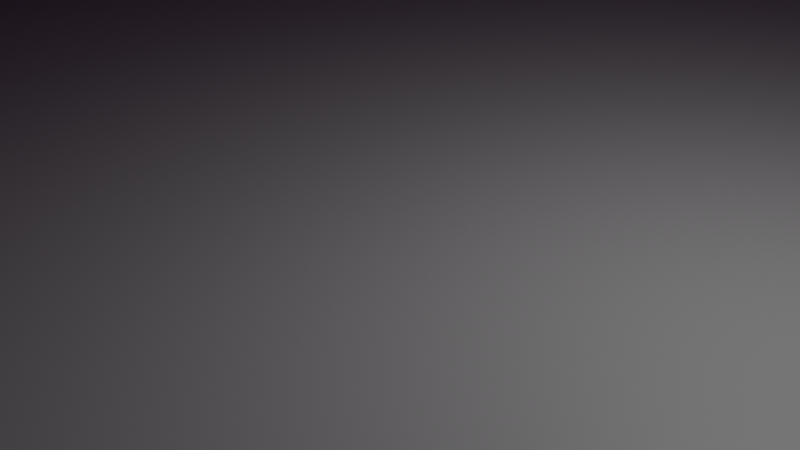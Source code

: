 # Source: esfera.blend  (saved by Blender 3.6.13; exported with 4.5.12 LTS)
import bpy
from mathutils import Matrix  # noqa: F401  (used for matrix-valued properties, if any)

bpy.ops.wm.read_factory_settings(use_empty=True)
scene = bpy.context.scene
scene.name = 'Scene'

# ---- collections
col_collection = bpy.data.collections.new('Collection'); scene.collection.children.link(col_collection)

# ---- images (referenced by path relative to the original .blend; pixels are not part of the script)
import os
ASSET_DIR = os.environ.get("B2B_ASSET_DIR", "")  # directory of the original .blend (textures are referenced by path, not embedded)
HERE = os.path.dirname(os.path.abspath(__file__))  # packed textures are extracted next to this script under _unpacked/

def load_image(name, relpath, width, height, colorspace="sRGB"):
    """Load a texture the original file referenced (path relative to the .blend, or extracted next to this script)."""
    p = next((c for c in (os.path.join(HERE, relpath), os.path.join(ASSET_DIR, relpath)) if relpath and os.path.exists(c)), "")
    if p:
        img = bpy.data.images.load(p, check_existing=True)
        img.name = name
    else:  # same state as the original file: an image datablock whose file is absent (Cycles renders it pink)
        img = bpy.data.images.new(name, width, height)
        img.source = "FILE"
        img.filepath = "//" + (relpath or name)
    img.colorspace_settings.name = colorspace
    return img
img_ceu5_png = load_image('ceu5.png', 'ceu5.png', 1024, 1024, 'sRGB')

# ---- materials (node trees are filled in below, after node groups)
mat_material_001 = bpy.data.materials.new('Material.001')
mat_material_001.use_transparent_shadow = False
mat_material_003 = bpy.data.materials.new('Material.003')
mat_material_003.use_transparent_shadow = False
mat_material_004 = bpy.data.materials.new('Material.004')
mat_material_004.use_transparent_shadow = False

# ---- node groups
ng_auto_smooth = bpy.data.node_groups.new('Auto Smooth', 'GeometryNodeTree')
_s = ng_auto_smooth.interface.new_socket(name='Geometry', in_out='OUTPUT', socket_type='NodeSocketGeometry')
_s = ng_auto_smooth.interface.new_socket(name='Geometry', in_out='INPUT', socket_type='NodeSocketGeometry')
_s = ng_auto_smooth.interface.new_socket(name='Angle', in_out='INPUT', socket_type='NodeSocketFloat')
_s.subtype = 'ANGLE'
_s.min_value = 0.0
_s.max_value = 3.142
ng_auto_smooth.is_modifier = True
_N = ng_auto_smooth.nodes; _L = ng_auto_smooth.links
n0 = _N.new('NodeGroupOutput'); n0.name = 'Group Output'; n0.location = (480, -100)
n1 = _N.new('NodeGroupInput'); n1.name = 'Group Input'; n1.location = (-420, -300)
n2 = _N.new('NodeGroupInput'); n2.name = 'Group Input.001'; n2.location = (-60, -100)
n3 = _N.new('GeometryNodeSetShadeSmooth'); n3.name = 'Set Shade Smooth'; n3.location = (120, -100)
n3.domain = 'EDGE'
n4 = _N.new('GeometryNodeSetShadeSmooth'); n4.name = 'Set Shade Smooth.001'; n4.location = (300, -100)
n5 = _N.new('GeometryNodeInputMeshEdgeAngle'); n5.name = 'Edge Angle'; n5.location = (-420, -220)
n6 = _N.new('GeometryNodeInputEdgeSmooth'); n6.name = 'Is Edge Smooth'; n6.location = (-60, -160)
n7 = _N.new('GeometryNodeInputShadeSmooth'); n7.name = 'Is Face Smooth'; n7.location = (-240, -340)
n8 = _N.new('FunctionNodeBooleanMath'); n8.name = 'Boolean Math'; n8.location = (-60, -220)
n9 = _N.new('FunctionNodeCompare'); n9.name = 'Compare'; n9.location = (-240, -180)
n9.operation = 'LESS_EQUAL'
_L.new(n5.outputs[0], n9.inputs[0])
_L.new(n4.outputs[0], n0.inputs[0])
_L.new(n1.outputs[1], n9.inputs[1])
_L.new(n9.outputs[0], n8.inputs[0])
_L.new(n7.outputs[0], n8.inputs[1])
_L.new(n2.outputs[0], n3.inputs[0])
_L.new(n6.outputs[0], n3.inputs[1])
_L.new(n3.outputs[0], n4.inputs[0])
_L.new(n8.outputs[0], n3.inputs[2])
n0.is_active_output = True

# ---- material node trees
mat_material_001.use_nodes = True; mat_material_001.node_tree.nodes.clear()
_N = mat_material_001.node_tree.nodes; _L = mat_material_001.node_tree.links
n0 = _N.new('ShaderNodeBsdfPrincipled'); n0.name = 'Principled BSDF'; n0.location = (10, 300)
n0.distribution = 'GGX'
n0.subsurface_method = 'RANDOM_WALK_SKIN'
n0.inputs[3].default_value = 1.45
n0.inputs[27].default_value = (0.0, 0.0, 0.0, 1.0)
n0.inputs[28].default_value = 1.0
n1 = _N.new('ShaderNodeOutputMaterial'); n1.name = 'Material Output'; n1.location = (300, 300)
n2 = _N.new('ShaderNodeTexImage'); n2.name = 'Image Texture'; n2.location = (-190, 275)
n2.image = img_ceu5_png
_L.new(n0.outputs[0], n1.inputs[0])
_L.new(n2.outputs[0], n0.inputs[0])
n1.is_active_output = True
mat_material_003.use_nodes = True; mat_material_003.node_tree.nodes.clear()
_N = mat_material_003.node_tree.nodes; _L = mat_material_003.node_tree.links
n0 = _N.new('ShaderNodeBsdfPrincipled'); n0.name = 'Principled BSDF'; n0.location = (10, 300)
n0.distribution = 'GGX'
n0.subsurface_method = 'RANDOM_WALK_SKIN'
n0.inputs[3].default_value = 1.45
n0.inputs[27].default_value = (0.0, 0.0, 0.0, 1.0)
n0.inputs[28].default_value = 1.0
n1 = _N.new('ShaderNodeOutputMaterial'); n1.name = 'Material Output'; n1.location = (300, 300)
n2 = _N.new('ShaderNodeTexGradient'); n2.name = 'Gradient Texture'; n2.location = (-180, 275)
_L.new(n0.outputs[0], n1.inputs[0])
_L.new(n2.outputs[0], n0.inputs[0])
n1.is_active_output = True
mat_material_004.use_nodes = True; mat_material_004.node_tree.nodes.clear()
_N = mat_material_004.node_tree.nodes; _L = mat_material_004.node_tree.links
n0 = _N.new('ShaderNodeBsdfPrincipled'); n0.name = 'Principled BSDF'; n0.location = (10, 300)
n0.distribution = 'GGX'
n0.subsurface_method = 'RANDOM_WALK_SKIN'
n0.inputs[3].default_value = 1.45
n0.inputs[27].default_value = (0.0, 0.0, 0.0, 1.0)
n0.inputs[28].default_value = 1.0
n1 = _N.new('ShaderNodeOutputMaterial'); n1.name = 'Material Output'; n1.location = (300, 300)
n2 = _N.new('ShaderNodeTexChecker'); n2.name = 'Checker Texture'; n2.location = (-190, 275)
_L.new(n0.outputs[0], n1.inputs[0])
_L.new(n2.outputs[0], n0.inputs[0])
n1.is_active_output = True

# ---- world
world_world = bpy.data.worlds.new('World'); scene.world = world_world
world_world.use_nodes = True; world_world.node_tree.nodes.clear()
_N = world_world.node_tree.nodes; _L = world_world.node_tree.links
n0 = _N.new('ShaderNodeOutputWorld'); n0.name = 'World Output'; n0.location = (300, 300)
n1 = _N.new('ShaderNodeBackground'); n1.name = 'Background'; n1.location = (10, 300)
n1.inputs[0].default_value = (0.05088, 0.05088, 0.05088, 1.0)
_L.new(n1.outputs[0], n0.inputs[0])
n0.is_active_output = True
world_world.color = (0.05088, 0.05088, 0.05088)
world_world.use_sun_shadow = False
world_world.sun_shadow_jitter_overblur = 0.0

# ---- cameras
cam_camera = bpy.data.cameras.new('Camera')
cam_camera.clip_end = 100.0
cam_camera.ortho_scale = 7.314

# ---- lights
light_light = bpy.data.lights.new('Light', 'POINT')
light_light.transmission_factor = 0.0
light_light.energy = 1000.0
light_light.shadow_soft_size = 0.1
light_light.shadow_maximum_resolution = 0.006
light_light.use_absolute_resolution = True

# ---- meshes
me_sphere_001 = bpy.data.meshes.new('Sphere.001')
me_sphere_001.from_pydata([(0.0, 5.853, 29.42), (0.0, 29.42, 5.853), (1.142, 5.74, 29.42), (2.24, 11.26, 27.72), (3.252, 16.35, 24.94), (4.138, 20.81, 21.21), (4.866, 24.46, 16.67), (5.407, 27.18, 11.48), (5.74, 28.86, 5.853), (2.24, 5.407, 29.42), (4.393, 10.61, 27.72), (6.378, 15.4, 24.94), (8.118, 19.6, 21.21), (9.546, 23.05, 16.67), (10.61, 25.61, 11.48), (11.26, 27.18, 5.853), (3.252, 4.866, 29.42), (6.378, 9.546, 27.72), (9.26, 13.86, 24.94), (11.79, 17.64, 21.21), (13.86, 20.74, 16.67), (15.4, 23.05, 11.48), (16.35, 24.46, 5.853), (4.138, 4.138, 29.42), (8.118, 8.118, 27.72), (11.79, 11.79, 24.94), (15.0, 15.0, 21.21), (17.64, 17.64, 16.67), (19.6, 19.6, 11.48), (20.81, 20.81, 5.853), (4.866, 3.252, 29.42), (9.546, 6.378, 27.72), (13.86, 9.26, 24.94), (17.64, 11.79, 21.21), (20.74, 13.86, 16.67), (23.05, 15.4, 11.48), (24.46, 16.35, 5.853), (5.407, 2.24, 29.42), (10.61, 4.393, 27.72), (15.4, 6.378, 24.94), (19.6, 8.118, 21.21), (23.05, 9.546, 16.67), (25.61, 10.61, 11.48), (27.18, 11.26, 5.853), (5.74, 1.142, 29.42), (11.26, 2.24, 27.72), (16.35, 3.252, 24.94), (20.81, 4.138, 21.21), (24.46, 4.866, 16.67), (27.18, 5.407, 11.48), (28.86, 5.74, 5.853), (5.853, -3.576e-07, 29.42), (11.48, -2.384e-07, 27.72), (16.67, -4.768e-07, 24.94), (21.21, 4.768e-07, 21.21), (24.94, -2.861e-06, 16.67), (27.72, -1.431e-06, 11.48), (29.42, -2.384e-06, 5.853), (5.74, -1.142, 29.42), (11.26, -2.24, 27.72), (16.35, -3.252, 24.94), (20.81, -4.138, 21.21), (24.46, -4.866, 16.67), (27.18, -5.407, 11.48), (28.86, -5.74, 5.853), (5.407, -2.24, 29.42), (10.61, -4.393, 27.72), (15.4, -6.378, 24.94), (19.6, -8.118, 21.21), (23.05, -9.546, 16.67), (25.61, -10.61, 11.48), (27.18, -11.26, 5.853), (4.866, -3.252, 29.42), (9.546, -6.378, 27.72), (13.86, -9.26, 24.94), (17.64, -11.79, 21.21), (20.74, -13.86, 16.67), (23.05, -15.4, 11.48), (24.46, -16.35, 5.853), (4.138, -4.138, 29.42), (8.118, -8.118, 27.72), (11.79, -11.79, 24.94), (15.0, -15.0, 21.21), (17.64, -17.64, 16.67), (19.6, -19.6, 11.48), (20.81, -20.81, 5.853), (3.252, -4.866, 29.42), (6.378, -9.546, 27.72), (9.26, -13.86, 24.94), (11.79, -17.64, 21.21), (13.86, -20.74, 16.67), (15.4, -23.05, 11.48), (16.35, -24.46, 5.853), (2.24, -5.407, 29.42), (4.393, -10.61, 27.72), (6.378, -15.4, 24.94), (8.118, -19.6, 21.21), (9.546, -23.05, 16.67), (10.61, -25.61, 11.48), (11.26, -27.18, 5.853), (1.142, -5.74, 29.42), (2.24, -11.26, 27.72), (3.252, -16.35, 24.94), (4.138, -20.81, 21.21), (4.866, -24.46, 16.67), (5.407, -27.18, 11.48), (5.74, -28.86, 5.853), (-1.192e-06, -5.853, 29.42), (-2.384e-07, -11.48, 27.72), (-7.153e-07, -16.67, 24.94), (-9.537e-07, -21.21, 21.21), (-4.292e-06, -24.94, 16.67), (-1.907e-06, -27.72, 11.48), (-4.292e-06, -29.42, 5.853), (-1.142, -5.74, 29.42), (-2.24, -11.26, 27.72), (-3.252, -16.35, 24.94), (-4.138, -20.81, 21.21), (-4.866, -24.46, 16.67), (-5.407, -27.18, 11.48), (-5.74, -28.86, 5.853), (-2.24, -5.407, 29.42), (-4.393, -10.61, 27.72), (-6.378, -15.4, 24.94), (-8.118, -19.6, 21.21), (-9.546, -23.05, 16.67), (-10.61, -25.61, 11.48), (-11.26, -27.18, 5.853), (0.0, 0.0, 30.0), (-3.252, -4.866, 29.42), (-6.378, -9.546, 27.72), (-9.26, -13.86, 24.94), (-11.79, -17.64, 21.21), (-13.86, -20.74, 16.67), (-15.4, -23.05, 11.48), (-16.35, -24.46, 5.853), (-4.138, -4.138, 29.42), (-8.118, -8.118, 27.72), (-11.79, -11.79, 24.94), (-15.0, -15.0, 21.21), (-17.64, -17.64, 16.67), (-19.6, -19.6, 11.48), (-20.81, -20.81, 5.853), (-4.866, -3.252, 29.42), (-9.546, -6.378, 27.72), (-13.86, -9.26, 24.94), (-17.64, -11.79, 21.21), (-20.74, -13.86, 16.67), (-23.05, -15.4, 11.48), (-24.46, -16.35, 5.853), (-5.407, -2.24, 29.42), (-10.61, -4.393, 27.72), (-15.4, -6.378, 24.94), (-19.6, -8.118, 21.21), (-23.05, -9.546, 16.67), (-25.61, -10.61, 11.48), (-27.18, -11.26, 5.853), (-5.74, -1.142, 29.42), (-11.26, -2.24, 27.72), (-16.35, -3.252, 24.94), (-20.81, -4.138, 21.21), (-24.46, -4.866, 16.67), (-27.18, -5.407, 11.48), (-28.86, -5.74, 5.853), (-5.853, 1.431e-06, 29.42), (-11.48, 2.384e-07, 27.72), (-16.67, -4.768e-07, 24.94), (-21.21, 9.537e-07, 21.21), (-24.94, 5.722e-06, 16.67), (-27.72, 3.338e-06, 11.48), (-29.42, 6.199e-06, 5.853), (-5.74, 1.142, 29.42), (-11.26, 2.24, 27.72), (-16.35, 3.252, 24.94), (-20.81, 4.138, 21.21), (-24.46, 4.866, 16.67), (-27.18, 5.407, 11.48), (-28.86, 5.74, 5.853), (-5.407, 2.24, 29.42), (-10.61, 4.393, 27.72), (-15.4, 6.378, 24.94), (-19.6, 8.118, 21.21), (-23.05, 9.546, 16.67), (-25.61, 10.61, 11.48), (-27.18, 11.26, 5.853), (-4.866, 3.252, 29.42), (-9.546, 6.378, 27.72), (-13.86, 9.26, 24.94), (-17.64, 11.79, 21.21), (-20.74, 13.86, 16.67), (-23.05, 15.4, 11.48), (-24.46, 16.35, 5.853), (-4.138, 4.138, 29.42), (-8.118, 8.118, 27.72), (-11.79, 11.79, 24.94), (-15.0, 15.0, 21.21), (-17.64, 17.64, 16.67), (-19.6, 19.6, 11.48), (-20.81, 20.81, 5.853), (-3.252, 4.866, 29.42), (-6.378, 9.546, 27.72), (-9.26, 13.86, 24.94), (-11.79, 17.64, 21.21), (-13.86, 20.74, 16.67), (-15.4, 23.05, 11.48), (-16.35, 24.46, 5.853), (-2.24, 5.407, 29.42), (-4.393, 10.61, 27.72), (-6.378, 15.4, 24.94), (-8.118, 19.6, 21.21), (-9.546, 23.05, 16.67), (-10.61, 25.61, 11.48), (-11.26, 27.18, 5.853), (-1.142, 5.74, 29.42), (-2.24, 11.26, 27.72), (-3.252, 16.35, 24.94), (-4.138, 20.81, 21.21), (-4.866, 24.46, 16.67), (-5.407, 27.18, 11.48), (-5.74, 28.86, 5.853), (1.669e-06, 11.48, 27.72), (-2.384e-07, 16.67, 24.94), (2.384e-06, 21.21, 21.21), (6.199e-06, 24.94, 16.67), (5.722e-06, 27.72, 11.48), (5.853, 29.42, 0.0), (0.0, 30.0, 0.0), (11.48, 27.72, 0.0), (16.67, 24.94, 0.0), (21.21, 21.21, 0.0), (24.94, 16.67, 0.0), (27.72, 11.48, 0.0), (29.42, 5.853, 0.0), (30.0, -3.815e-06, 0.0), (29.42, -5.853, 0.0), (27.72, -11.48, 0.0), (24.94, -16.67, 0.0), (21.21, -21.21, 0.0), (16.67, -24.94, 0.0), (11.48, -27.72, 0.0), (5.853, -29.42, 0.0), (-5.245e-06, -30.0, 0.0), (-5.853, -29.42, 0.0), (-11.48, -27.72, 0.0), (-16.67, -24.94, 0.0), (-21.21, -21.21, 0.0), (-24.94, -16.67, 0.0), (-27.72, -11.48, 0.0), (-29.42, -5.853, 0.0), (-30.0, 7.153e-06, 0.0), (-29.42, 5.853, 0.0), (-27.72, 11.48, 0.0), (-24.94, 16.67, 0.0), (-21.21, 21.21, 0.0), (-16.67, 24.94, 0.0), (-11.48, 27.72, 0.0), (-5.853, 29.42, 0.0)], [], [(221, 220, 3, 4), (222, 221, 4, 5), (223, 222, 5, 6), (224, 223, 6, 7), (1, 224, 7, 8), (226, 1, 8, 225), (0, 128, 2), (220, 0, 2, 3), (3, 2, 9, 10), (4, 3, 10, 11), (5, 4, 11, 12), (6, 5, 12, 13), (7, 6, 13, 14), (8, 7, 14, 15), (225, 8, 15, 227), (2, 128, 9), (14, 13, 20, 21), (15, 14, 21, 22), (227, 15, 22, 228), (9, 128, 16), (10, 9, 16, 17), (11, 10, 17, 18), (12, 11, 18, 19), (13, 12, 19, 20), (18, 17, 24, 25), (19, 18, 25, 26), (20, 19, 26, 27), (21, 20, 27, 28), (22, 21, 28, 29), (228, 22, 29, 229), (16, 128, 23), (17, 16, 23, 24), (29, 28, 35, 36), (229, 29, 36, 230), (23, 128, 30), (24, 23, 30, 31), (25, 24, 31, 32), (26, 25, 32, 33), (27, 26, 33, 34), (28, 27, 34, 35), (32, 31, 38, 39), (33, 32, 39, 40), (34, 33, 40, 41), (35, 34, 41, 42), (36, 35, 42, 43), (230, 36, 43, 231), (30, 128, 37), (31, 30, 37, 38), (43, 42, 49, 50), (231, 43, 50, 232), (37, 128, 44), (38, 37, 44, 45), (39, 38, 45, 46), (40, 39, 46, 47), (41, 40, 47, 48), (42, 41, 48, 49), (47, 46, 53, 54), (48, 47, 54, 55), (49, 48, 55, 56), (50, 49, 56, 57), (232, 50, 57, 233), (44, 128, 51), (45, 44, 51, 52), (46, 45, 52, 53), (233, 57, 64, 234), (51, 128, 58), (52, 51, 58, 59), (53, 52, 59, 60), (54, 53, 60, 61), (55, 54, 61, 62), (56, 55, 62, 63), (57, 56, 63, 64), (62, 61, 68, 69), (63, 62, 69, 70), (64, 63, 70, 71), (234, 64, 71, 235), (58, 128, 65), (59, 58, 65, 66), (60, 59, 66, 67), (61, 60, 67, 68), (65, 128, 72), (66, 65, 72, 73), (67, 66, 73, 74), (68, 67, 74, 75), (69, 68, 75, 76), (70, 69, 76, 77), (71, 70, 77, 78), (235, 71, 78, 236), (76, 75, 82, 83), (77, 76, 83, 84), (78, 77, 84, 85), (236, 78, 85, 237), (72, 128, 79), (73, 72, 79, 80), (74, 73, 80, 81), (75, 74, 81, 82), (80, 79, 86, 87), (81, 80, 87, 88), (82, 81, 88, 89), (83, 82, 89, 90), (84, 83, 90, 91), (85, 84, 91, 92), (237, 85, 92, 238), (79, 128, 86), (91, 90, 97, 98), (92, 91, 98, 99), (238, 92, 99, 239), (86, 128, 93), (87, 86, 93, 94), (88, 87, 94, 95), (89, 88, 95, 96), (90, 89, 96, 97), (94, 93, 100, 101), (95, 94, 101, 102), (96, 95, 102, 103), (97, 96, 103, 104), (98, 97, 104, 105), (99, 98, 105, 106), (239, 99, 106, 240), (93, 128, 100), (105, 104, 111, 112), (106, 105, 112, 113), (240, 106, 113, 241), (100, 128, 107), (101, 100, 107, 108), (102, 101, 108, 109), (103, 102, 109, 110), (104, 103, 110, 111), (109, 108, 115, 116), (110, 109, 116, 117), (111, 110, 117, 118), (112, 111, 118, 119), (113, 112, 119, 120), (241, 113, 120, 242), (107, 128, 114), (108, 107, 114, 115), (120, 119, 126, 127), (242, 120, 127, 243), (114, 128, 121), (115, 114, 121, 122), (116, 115, 122, 123), (117, 116, 123, 124), (118, 117, 124, 125), (119, 118, 125, 126), (124, 123, 131, 132), (125, 124, 132, 133), (126, 125, 133, 134), (127, 126, 134, 135), (243, 127, 135, 244), (121, 128, 129), (122, 121, 129, 130), (123, 122, 130, 131), (244, 135, 142, 245), (129, 128, 136), (130, 129, 136, 137), (131, 130, 137, 138), (132, 131, 138, 139), (133, 132, 139, 140), (134, 133, 140, 141), (135, 134, 141, 142), (139, 138, 145, 146), (140, 139, 146, 147), (141, 140, 147, 148), (142, 141, 148, 149), (245, 142, 149, 246), (136, 128, 143), (137, 136, 143, 144), (138, 137, 144, 145), (246, 149, 156, 247), (143, 128, 150), (144, 143, 150, 151), (145, 144, 151, 152), (146, 145, 152, 153), (147, 146, 153, 154), (148, 147, 154, 155), (149, 148, 155, 156), (154, 153, 160, 161), (155, 154, 161, 162), (156, 155, 162, 163), (247, 156, 163, 248), (150, 128, 157), (151, 150, 157, 158), (152, 151, 158, 159), (153, 152, 159, 160), (157, 128, 164), (158, 157, 164, 165), (159, 158, 165, 166), (160, 159, 166, 167), (161, 160, 167, 168), (162, 161, 168, 169), (163, 162, 169, 170), (248, 163, 170, 249), (168, 167, 174, 175), (169, 168, 175, 176), (170, 169, 176, 177), (249, 170, 177, 250), (164, 128, 171), (165, 164, 171, 172), (166, 165, 172, 173), (167, 166, 173, 174), (172, 171, 178, 179), (173, 172, 179, 180), (174, 173, 180, 181), (175, 174, 181, 182), (176, 175, 182, 183), (177, 176, 183, 184), (250, 177, 184, 251), (171, 128, 178), (183, 182, 189, 190), (184, 183, 190, 191), (251, 184, 191, 252), (178, 128, 185), (179, 178, 185, 186), (180, 179, 186, 187), (181, 180, 187, 188), (182, 181, 188, 189), (187, 186, 193, 194), (188, 187, 194, 195), (189, 188, 195, 196), (190, 189, 196, 197), (191, 190, 197, 198), (252, 191, 198, 253), (185, 128, 192), (186, 185, 192, 193), (198, 197, 204, 205), (253, 198, 205, 254), (192, 128, 199), (193, 192, 199, 200), (194, 193, 200, 201), (195, 194, 201, 202), (196, 195, 202, 203), (197, 196, 203, 204), (201, 200, 207, 208), (202, 201, 208, 209), (203, 202, 209, 210), (204, 203, 210, 211), (205, 204, 211, 212), (254, 205, 212, 255), (199, 128, 206), (200, 199, 206, 207), (212, 211, 218, 219), (255, 212, 219, 256), (206, 128, 213), (207, 206, 213, 214), (208, 207, 214, 215), (209, 208, 215, 216), (210, 209, 216, 217), (211, 210, 217, 218), (216, 215, 221, 222), (217, 216, 222, 223), (218, 217, 223, 224), (219, 218, 224, 1), (256, 219, 1, 226), (213, 128, 0), (214, 213, 0, 220), (215, 214, 220, 221)])
me_sphere_001.polygons.foreach_set('use_smooth', [True] * 256)
_uv = me_sphere_001.uv_layers.new(name='UVMap')
_uv.uv.foreach_set('vector', [0.75, 0.8125, 0.75, 0.875, 0.7188, 0.875, 0.7188, 0.8125, 0.75, 0.75, 0.75, 0.8125, 0.7188, 0.8125, 0.7188, 0.75, 0.75, 0.6875, 0.75, 0.75, 0.7188, 0.75, 0.7188, 0.6875, 0.75, 0.625, 0.75, 0.6875, 0.7188, 0.6875, 0.7188, 0.625, 0.75, 0.5625, 0.75, 0.625, 0.7188, 0.625, 0.7188, 0.5625, 0.75, 0.5, 0.75, 0.5625, 0.7188, 0.5625, 0.7188, 0.5, 0.75, 0.9375, 0.7344, 1.0, 0.7188, 0.9375, 0.75, 0.875, 0.75, 0.9375, 0.7188, 0.9375, 0.7188, 0.875, 0.7188, 0.875, 0.7188, 0.9375, 0.6875, 0.9375, 0.6875, 0.875, 0.7188, 0.8125, 0.7188, 0.875, 0.6875, 0.875, 0.6875, 0.8125, 0.7188, 0.75, 0.7188, 0.8125, 0.6875, 0.8125, 0.6875, 0.75, 0.7188, 0.6875, 0.7188, 0.75, 0.6875, 0.75, 0.6875, 0.6875, 0.7188, 0.625, 0.7188, 0.6875, 0.6875, 0.6875, 0.6875, 0.625, 0.7188, 0.5625, 0.7188, 0.625, 0.6875, 0.625, 0.6875, 0.5625, 0.7188, 0.5, 0.7188, 0.5625, 0.6875, 0.5625, 0.6875, 0.5, 0.7188, 0.9375, 0.7031, 1.0, 0.6875, 0.9375, 0.6875, 0.625, 0.6875, 0.6875, 0.6562, 0.6875, 0.6562, 0.625, 0.6875, 0.5625, 0.6875, 0.625, 0.6562, 0.625, 0.6562, 0.5625, 0.6875, 0.5, 0.6875, 0.5625, 0.6562, 0.5625, 0.6562, 0.5, 0.6875, 0.9375, 0.6719, 1.0, 0.6562, 0.9375, 0.6875, 0.875, 0.6875, 0.9375, 0.6562, 0.9375, 0.6562, 0.875, 0.6875, 0.8125, 0.6875, 0.875, 0.6562, 0.875, 0.6562, 0.8125, 0.6875, 0.75, 0.6875, 0.8125, 0.6562, 0.8125, 0.6562, 0.75, 0.6875, 0.6875, 0.6875, 0.75, 0.6562, 0.75, 0.6562, 0.6875, 0.6562, 0.8125, 0.6562, 0.875, 0.625, 0.875, 0.625, 0.8125, 0.6562, 0.75, 0.6562, 0.8125, 0.625, 0.8125, 0.625, 0.75, 0.6562, 0.6875, 0.6562, 0.75, 0.625, 0.75, 0.625, 0.6875, 0.6562, 0.625, 0.6562, 0.6875, 0.625, 0.6875, 0.625, 0.625, 0.6562, 0.5625, 0.6562, 0.625, 0.625, 0.625, 0.625, 0.5625, 0.6562, 0.5, 0.6562, 0.5625, 0.625, 0.5625, 0.625, 0.5, 0.6562, 0.9375, 0.6406, 1.0, 0.625, 0.9375, 0.6562, 0.875, 0.6562, 0.9375, 0.625, 0.9375, 0.625, 0.875, 0.625, 0.5625, 0.625, 0.625, 0.5938, 0.625, 0.5938, 0.5625, 0.625, 0.5, 0.625, 0.5625, 0.5938, 0.5625, 0.5938, 0.5, 0.625, 0.9375, 0.6094, 1.0, 0.5938, 0.9375, 0.625, 0.875, 0.625, 0.9375, 0.5938, 0.9375, 0.5938, 0.875, 0.625, 0.8125, 0.625, 0.875, 0.5938, 0.875, 0.5938, 0.8125, 0.625, 0.75, 0.625, 0.8125, 0.5938, 0.8125, 0.5938, 0.75, 0.625, 0.6875, 0.625, 0.75, 0.5938, 0.75, 0.5938, 0.6875, 0.625, 0.625, 0.625, 0.6875, 0.5938, 0.6875, 0.5938, 0.625, 0.5938, 0.8125, 0.5938, 0.875, 0.5625, 0.875, 0.5625, 0.8125, 0.5938, 0.75, 0.5938, 0.8125, 0.5625, 0.8125, 0.5625, 0.75, 0.5938, 0.6875, 0.5938, 0.75, 0.5625, 0.75, 0.5625, 0.6875, 0.5938, 0.625, 0.5938, 0.6875, 0.5625, 0.6875, 0.5625, 0.625, 0.5938, 0.5625, 0.5938, 0.625, 0.5625, 0.625, 0.5625, 0.5625, 0.5938, 0.5, 0.5938, 0.5625, 0.5625, 0.5625, 0.5625, 0.5, 0.5938, 0.9375, 0.5781, 1.0, 0.5625, 0.9375, 0.5938, 0.875, 0.5938, 0.9375, 0.5625, 0.9375, 0.5625, 0.875, 0.5625, 0.5625, 0.5625, 0.625, 0.5312, 0.625, 0.5312, 0.5625, 0.5625, 0.5, 0.5625, 0.5625, 0.5312, 0.5625, 0.5312, 0.5, 0.5625, 0.9375, 0.5469, 1.0, 0.5312, 0.9375, 0.5625, 0.875, 0.5625, 0.9375, 0.5312, 0.9375, 0.5312, 0.875, 0.5625, 0.8125, 0.5625, 0.875, 0.5312, 0.875, 0.5312, 0.8125, 0.5625, 0.75, 0.5625, 0.8125, 0.5312, 0.8125, 0.5312, 0.75, 0.5625, 0.6875, 0.5625, 0.75, 0.5312, 0.75, 0.5312, 0.6875, 0.5625, 0.625, 0.5625, 0.6875, 0.5312, 0.6875, 0.5312, 0.625, 0.5312, 0.75, 0.5312, 0.8125, 0.5, 0.8125, 0.5, 0.75, 0.5312, 0.6875, 0.5312, 0.75, 0.5, 0.75, 0.5, 0.6875, 0.5312, 0.625, 0.5312, 0.6875, 0.5, 0.6875, 0.5, 0.625, 0.5312, 0.5625, 0.5312, 0.625, 0.5, 0.625, 0.5, 0.5625, 0.5312, 0.5, 0.5312, 0.5625, 0.5, 0.5625, 0.5, 0.5, 0.5312, 0.9375, 0.5156, 1.0, 0.5, 0.9375, 0.5312, 0.875, 0.5312, 0.9375, 0.5, 0.9375, 0.5, 0.875, 0.5312, 0.8125, 0.5312, 0.875, 0.5, 0.875, 0.5, 0.8125, 0.5, 0.5, 0.5, 0.5625, 0.4688, 0.5625, 0.4687, 0.5, 0.5, 0.9375, 0.4844, 1.0, 0.4688, 0.9375, 0.5, 0.875, 0.5, 0.9375, 0.4688, 0.9375, 0.4688, 0.875, 0.5, 0.8125, 0.5, 0.875, 0.4688, 0.875, 0.4688, 0.8125, 0.5, 0.75, 0.5, 0.8125, 0.4688, 0.8125, 0.4688, 0.75, 0.5, 0.6875, 0.5, 0.75, 0.4688, 0.75, 0.4688, 0.6875, 0.5, 0.625, 0.5, 0.6875, 0.4688, 0.6875, 0.4688, 0.625, 0.5, 0.5625, 0.5, 0.625, 0.4688, 0.625, 0.4688, 0.5625, 0.4688, 0.6875, 0.4688, 0.75, 0.4375, 0.75, 0.4375, 0.6875, 0.4688, 0.625, 0.4688, 0.6875, 0.4375, 0.6875, 0.4375, 0.625, 0.4688, 0.5625, 0.4688, 0.625, 0.4375, 0.625, 0.4375, 0.5625, 0.4687, 0.5, 0.4688, 0.5625, 0.4375, 0.5625, 0.4375, 0.5, 0.4688, 0.9375, 0.4531, 1.0, 0.4375, 0.9375, 0.4688, 0.875, 0.4688, 0.9375, 0.4375, 0.9375, 0.4375, 0.875, 0.4688, 0.8125, 0.4688, 0.875, 0.4375, 0.875, 0.4375, 0.8125, 0.4688, 0.75, 0.4688, 0.8125, 0.4375, 0.8125, 0.4375, 0.75, 0.4375, 0.9375, 0.4219, 1.0, 0.4062, 0.9375, 0.4375, 0.875, 0.4375, 0.9375, 0.4062, 0.9375, 0.4062, 0.875, 0.4375, 0.8125, 0.4375, 0.875, 0.4062, 0.875, 0.4062, 0.8125, 0.4375, 0.75, 0.4375, 0.8125, 0.4062, 0.8125, 0.4062, 0.75, 0.4375, 0.6875, 0.4375, 0.75, 0.4062, 0.75, 0.4062, 0.6875, 0.4375, 0.625, 0.4375, 0.6875, 0.4062, 0.6875, 0.4062, 0.625, 0.4375, 0.5625, 0.4375, 0.625, 0.4062, 0.625, 0.4062, 0.5625, 0.4375, 0.5, 0.4375, 0.5625, 0.4062, 0.5625, 0.4062, 0.5, 0.4062, 0.6875, 0.4062, 0.75, 0.375, 0.75, 0.375, 0.6875, 0.4062, 0.625, 0.4062, 0.6875, 0.375, 0.6875, 0.375, 0.625, 0.4062, 0.5625, 0.4062, 0.625, 0.375, 0.625, 0.375, 0.5625, 0.4062, 0.5, 0.4062, 0.5625, 0.375, 0.5625, 0.375, 0.5, 0.4062, 0.9375, 0.3906, 1.0, 0.375, 0.9375, 0.4062, 0.875, 0.4062, 0.9375, 0.375, 0.9375, 0.375, 0.875, 0.4062, 0.8125, 0.4062, 0.875, 0.375, 0.875, 0.375, 0.8125, 0.4062, 0.75, 0.4062, 0.8125, 0.375, 0.8125, 0.375, 0.75, 0.375, 0.875, 0.375, 0.9375, 0.3438, 0.9375, 0.3438, 0.875, 0.375, 0.8125, 0.375, 0.875, 0.3438, 0.875, 0.3438, 0.8125, 0.375, 0.75, 0.375, 0.8125, 0.3438, 0.8125, 0.3438, 0.75, 0.375, 0.6875, 0.375, 0.75, 0.3438, 0.75, 0.3438, 0.6875, 0.375, 0.625, 0.375, 0.6875, 0.3438, 0.6875, 0.3438, 0.625, 0.375, 0.5625, 0.375, 0.625, 0.3438, 0.625, 0.3438, 0.5625, 0.375, 0.5, 0.375, 0.5625, 0.3438, 0.5625, 0.3437, 0.5, 0.375, 0.9375, 0.3594, 1.0, 0.3438, 0.9375, 0.3438, 0.625, 0.3438, 0.6875, 0.3125, 0.6875, 0.3125, 0.625, 0.3438, 0.5625, 0.3438, 0.625, 0.3125, 0.625, 0.3125, 0.5625, 0.3437, 0.5, 0.3438, 0.5625, 0.3125, 0.5625, 0.3125, 0.5, 0.3438, 0.9375, 0.3281, 1.0, 0.3125, 0.9375, 0.3438, 0.875, 0.3438, 0.9375, 0.3125, 0.9375, 0.3125, 0.875, 0.3438, 0.8125, 0.3438, 0.875, 0.3125, 0.875, 0.3125, 0.8125, 0.3438, 0.75, 0.3438, 0.8125, 0.3125, 0.8125, 0.3125, 0.75, 0.3438, 0.6875, 0.3438, 0.75, 0.3125, 0.75, 0.3125, 0.6875, 0.3125, 0.875, 0.3125, 0.9375, 0.2812, 0.9375, 0.2812, 0.875, 0.3125, 0.8125, 0.3125, 0.875, 0.2812, 0.875, 0.2812, 0.8125, 0.3125, 0.75, 0.3125, 0.8125, 0.2812, 0.8125, 0.2812, 0.75, 0.3125, 0.6875, 0.3125, 0.75, 0.2812, 0.75, 0.2812, 0.6875, 0.3125, 0.625, 0.3125, 0.6875, 0.2812, 0.6875, 0.2812, 0.625, 0.3125, 0.5625, 0.3125, 0.625, 0.2812, 0.625, 0.2812, 0.5625, 0.3125, 0.5, 0.3125, 0.5625, 0.2812, 0.5625, 0.2812, 0.5, 0.3125, 0.9375, 0.2969, 1.0, 0.2812, 0.9375, 0.2812, 0.625, 0.2812, 0.6875, 0.25, 0.6875, 0.25, 0.625, 0.2812, 0.5625, 0.2812, 0.625, 0.25, 0.625, 0.25, 0.5625, 0.2812, 0.5, 0.2812, 0.5625, 0.25, 0.5625, 0.25, 0.5, 0.2812, 0.9375, 0.2656, 1.0, 0.25, 0.9375, 0.2812, 0.875, 0.2812, 0.9375, 0.25, 0.9375, 0.25, 0.875, 0.2812, 0.8125, 0.2812, 0.875, 0.25, 0.875, 0.25, 0.8125, 0.2812, 0.75, 0.2812, 0.8125, 0.25, 0.8125, 0.25, 0.75, 0.2812, 0.6875, 0.2812, 0.75, 0.25, 0.75, 0.25, 0.6875, 0.25, 0.8125, 0.25, 0.875, 0.2188, 0.875, 0.2188, 0.8125, 0.25, 0.75, 0.25, 0.8125, 0.2188, 0.8125, 0.2188, 0.75, 0.25, 0.6875, 0.25, 0.75, 0.2188, 0.75, 0.2188, 0.6875, 0.25, 0.625, 0.25, 0.6875, 0.2188, 0.6875, 0.2188, 0.625, 0.25, 0.5625, 0.25, 0.625, 0.2188, 0.625, 0.2188, 0.5625, 0.25, 0.5, 0.25, 0.5625, 0.2188, 0.5625, 0.2187, 0.5, 0.25, 0.9375, 0.2344, 1.0, 0.2187, 0.9375, 0.25, 0.875, 0.25, 0.9375, 0.2187, 0.9375, 0.2188, 0.875, 0.2188, 0.5625, 0.2188, 0.625, 0.1875, 0.625, 0.1875, 0.5625, 0.2187, 0.5, 0.2188, 0.5625, 0.1875, 0.5625, 0.1875, 0.5, 0.2187, 0.9375, 0.2031, 1.0, 0.1875, 0.9375, 0.2188, 0.875, 0.2187, 0.9375, 0.1875, 0.9375, 0.1875, 0.875, 0.2188, 0.8125, 0.2188, 0.875, 0.1875, 0.875, 0.1875, 0.8125, 0.2188, 0.75, 0.2188, 0.8125, 0.1875, 0.8125, 0.1875, 0.75, 0.2188, 0.6875, 0.2188, 0.75, 0.1875, 0.75, 0.1875, 0.6875, 0.2188, 0.625, 0.2188, 0.6875, 0.1875, 0.6875, 0.1875, 0.625, 0.1875, 0.75, 0.1875, 0.8125, 0.1563, 0.8125, 0.1562, 0.75, 0.1875, 0.6875, 0.1875, 0.75, 0.1562, 0.75, 0.1562, 0.6875, 0.1875, 0.625, 0.1875, 0.6875, 0.1562, 0.6875, 0.1562, 0.625, 0.1875, 0.5625, 0.1875, 0.625, 0.1562, 0.625, 0.1562, 0.5625, 0.1875, 0.5, 0.1875, 0.5625, 0.1562, 0.5625, 0.1562, 0.5, 0.1875, 0.9375, 0.1719, 1.0, 0.1562, 0.9375, 0.1875, 0.875, 0.1875, 0.9375, 0.1562, 0.9375, 0.1563, 0.875, 0.1875, 0.8125, 0.1875, 0.875, 0.1563, 0.875, 0.1563, 0.8125, 0.1562, 0.5, 0.1562, 0.5625, 0.125, 0.5625, 0.125, 0.5, 0.1562, 0.9375, 0.1406, 1.0, 0.125, 0.9375, 0.1563, 0.875, 0.1562, 0.9375, 0.125, 0.9375, 0.125, 0.875, 0.1563, 0.8125, 0.1563, 0.875, 0.125, 0.875, 0.125, 0.8125, 0.1562, 0.75, 0.1563, 0.8125, 0.125, 0.8125, 0.125, 0.75, 0.1562, 0.6875, 0.1562, 0.75, 0.125, 0.75, 0.125, 0.6875, 0.1562, 0.625, 0.1562, 0.6875, 0.125, 0.6875, 0.125, 0.625, 0.1562, 0.5625, 0.1562, 0.625, 0.125, 0.625, 0.125, 0.5625, 0.125, 0.75, 0.125, 0.8125, 0.09375, 0.8125, 0.09375, 0.75, 0.125, 0.6875, 0.125, 0.75, 0.09375, 0.75, 0.09375, 0.6875, 0.125, 0.625, 0.125, 0.6875, 0.09375, 0.6875, 0.09375, 0.625, 0.125, 0.5625, 0.125, 0.625, 0.09375, 0.625, 0.09375, 0.5625, 0.125, 0.5, 0.125, 0.5625, 0.09375, 0.5625, 0.09375, 0.5, 0.125, 0.9375, 0.1094, 1.0, 0.09375, 0.9375, 0.125, 0.875, 0.125, 0.9375, 0.09375, 0.9375, 0.09375, 0.875, 0.125, 0.8125, 0.125, 0.875, 0.09375, 0.875, 0.09375, 0.8125, 0.09375, 0.5, 0.09375, 0.5625, 0.0625, 0.5625, 0.0625, 0.5, 0.09375, 0.9375, 0.07812, 1.0, 0.0625, 0.9375, 0.09375, 0.875, 0.09375, 0.9375, 0.0625, 0.9375, 0.0625, 0.875, 0.09375, 0.8125, 0.09375, 0.875, 0.0625, 0.875, 0.0625, 0.8125, 0.09375, 0.75, 0.09375, 0.8125, 0.0625, 0.8125, 0.0625, 0.75, 0.09375, 0.6875, 0.09375, 0.75, 0.0625, 0.75, 0.0625, 0.6875, 0.09375, 0.625, 0.09375, 0.6875, 0.0625, 0.6875, 0.0625, 0.625, 0.09375, 0.5625, 0.09375, 0.625, 0.0625, 0.625, 0.0625, 0.5625, 0.0625, 0.6875, 0.0625, 0.75, 0.03125, 0.75, 0.03125, 0.6875, 0.0625, 0.625, 0.0625, 0.6875, 0.03125, 0.6875, 0.03125, 0.625, 0.0625, 0.5625, 0.0625, 0.625, 0.03125, 0.625, 0.03125, 0.5625, 0.0625, 0.5, 0.0625, 0.5625, 0.03125, 0.5625, 0.03125, 0.5, 0.0625, 0.9375, 0.04687, 1.0, 0.03125, 0.9375, 0.0625, 0.875, 0.0625, 0.9375, 0.03125, 0.9375, 0.03125, 0.875, 0.0625, 0.8125, 0.0625, 0.875, 0.03125, 0.875, 0.03125, 0.8125, 0.0625, 0.75, 0.0625, 0.8125, 0.03125, 0.8125, 0.03125, 0.75, 0.03125, 0.9375, 0.01562, 1.0, 0.0, 0.9375, 0.03125, 0.875, 0.03125, 0.9375, 0.0, 0.9375, 0.0, 0.875, 0.03125, 0.8125, 0.03125, 0.875, 0.0, 0.875, 0.0, 0.8125, 0.03125, 0.75, 0.03125, 0.8125, 0.0, 0.8125, 0.0, 0.75, 0.03125, 0.6875, 0.03125, 0.75, 0.0, 0.75, 0.0, 0.6875, 0.03125, 0.625, 0.03125, 0.6875, 0.0, 0.6875, 0.0, 0.625, 0.03125, 0.5625, 0.03125, 0.625, 0.0, 0.625, 0.0, 0.5625, 0.03125, 0.5, 0.03125, 0.5625, 0.0, 0.5625, 0.0, 0.5, 1.0, 0.6875, 1.0, 0.75, 0.9688, 0.75, 0.9687, 0.6875, 1.0, 0.625, 1.0, 0.6875, 0.9687, 0.6875, 0.9687, 0.625, 1.0, 0.5625, 1.0, 0.625, 0.9687, 0.625, 0.9687, 0.5625, 1.0, 0.5, 1.0, 0.5625, 0.9687, 0.5625, 0.9687, 0.5, 1.0, 0.9375, 0.9844, 1.0, 0.9687, 0.9375, 1.0, 0.875, 1.0, 0.9375, 0.9687, 0.9375, 0.9688, 0.875, 1.0, 0.8125, 1.0, 0.875, 0.9688, 0.875, 0.9688, 0.8125, 1.0, 0.75, 1.0, 0.8125, 0.9688, 0.8125, 0.9688, 0.75, 0.9688, 0.875, 0.9687, 0.9375, 0.9375, 0.9375, 0.9375, 0.875, 0.9688, 0.8125, 0.9688, 0.875, 0.9375, 0.875, 0.9375, 0.8125, 0.9688, 0.75, 0.9688, 0.8125, 0.9375, 0.8125, 0.9375, 0.75, 0.9687, 0.6875, 0.9688, 0.75, 0.9375, 0.75, 0.9375, 0.6875, 0.9687, 0.625, 0.9687, 0.6875, 0.9375, 0.6875, 0.9375, 0.625, 0.9687, 0.5625, 0.9687, 0.625, 0.9375, 0.625, 0.9375, 0.5625, 0.9687, 0.5, 0.9687, 0.5625, 0.9375, 0.5625, 0.9375, 0.5, 0.9687, 0.9375, 0.9531, 1.0, 0.9375, 0.9375, 0.9375, 0.625, 0.9375, 0.6875, 0.9062, 0.6875, 0.9062, 0.625, 0.9375, 0.5625, 0.9375, 0.625, 0.9062, 0.625, 0.9062, 0.5625, 0.9375, 0.5, 0.9375, 0.5625, 0.9062, 0.5625, 0.9062, 0.5, 0.9375, 0.9375, 0.9219, 1.0, 0.9062, 0.9375, 0.9375, 0.875, 0.9375, 0.9375, 0.9062, 0.9375, 0.9062, 0.875, 0.9375, 0.8125, 0.9375, 0.875, 0.9062, 0.875, 0.9062, 0.8125, 0.9375, 0.75, 0.9375, 0.8125, 0.9062, 0.8125, 0.9062, 0.75, 0.9375, 0.6875, 0.9375, 0.75, 0.9062, 0.75, 0.9062, 0.6875, 0.9062, 0.8125, 0.9062, 0.875, 0.875, 0.875, 0.875, 0.8125, 0.9062, 0.75, 0.9062, 0.8125, 0.875, 0.8125, 0.875, 0.75, 0.9062, 0.6875, 0.9062, 0.75, 0.875, 0.75, 0.875, 0.6875, 0.9062, 0.625, 0.9062, 0.6875, 0.875, 0.6875, 0.875, 0.625, 0.9062, 0.5625, 0.9062, 0.625, 0.875, 0.625, 0.875, 0.5625, 0.9062, 0.5, 0.9062, 0.5625, 0.875, 0.5625, 0.875, 0.5, 0.9062, 0.9375, 0.8906, 1.0, 0.875, 0.9375, 0.9062, 0.875, 0.9062, 0.9375, 0.875, 0.9375, 0.875, 0.875, 0.875, 0.5625, 0.875, 0.625, 0.8438, 0.625, 0.8437, 0.5625, 0.875, 0.5, 0.875, 0.5625, 0.8437, 0.5625, 0.8437, 0.5, 0.875, 0.9375, 0.8594, 1.0, 0.8437, 0.9375, 0.875, 0.875, 0.875, 0.9375, 0.8437, 0.9375, 0.8438, 0.875, 0.875, 0.8125, 0.875, 0.875, 0.8438, 0.875, 0.8438, 0.8125, 0.875, 0.75, 0.875, 0.8125, 0.8438, 0.8125, 0.8438, 0.75, 0.875, 0.6875, 0.875, 0.75, 0.8438, 0.75, 0.8437, 0.6875, 0.875, 0.625, 0.875, 0.6875, 0.8437, 0.6875, 0.8438, 0.625, 0.8438, 0.8125, 0.8438, 0.875, 0.8125, 0.875, 0.8125, 0.8125, 0.8438, 0.75, 0.8438, 0.8125, 0.8125, 0.8125, 0.8125, 0.75, 0.8437, 0.6875, 0.8438, 0.75, 0.8125, 0.75, 0.8125, 0.6875, 0.8438, 0.625, 0.8437, 0.6875, 0.8125, 0.6875, 0.8125, 0.625, 0.8437, 0.5625, 0.8438, 0.625, 0.8125, 0.625, 0.8125, 0.5625, 0.8437, 0.5, 0.8437, 0.5625, 0.8125, 0.5625, 0.8125, 0.5, 0.8437, 0.9375, 0.8281, 1.0, 0.8125, 0.9375, 0.8438, 0.875, 0.8437, 0.9375, 0.8125, 0.9375, 0.8125, 0.875, 0.8125, 0.5625, 0.8125, 0.625, 0.7812, 0.625, 0.7812, 0.5625, 0.8125, 0.5, 0.8125, 0.5625, 0.7812, 0.5625, 0.7812, 0.5, 0.8125, 0.9375, 0.7969, 1.0, 0.7812, 0.9375, 0.8125, 0.875, 0.8125, 0.9375, 0.7812, 0.9375, 0.7812, 0.875, 0.8125, 0.8125, 0.8125, 0.875, 0.7812, 0.875, 0.7812, 0.8125, 0.8125, 0.75, 0.8125, 0.8125, 0.7812, 0.8125, 0.7812, 0.75, 0.8125, 0.6875, 0.8125, 0.75, 0.7812, 0.75, 0.7812, 0.6875, 0.8125, 0.625, 0.8125, 0.6875, 0.7812, 0.6875, 0.7812, 0.625, 0.7812, 0.75, 0.7812, 0.8125, 0.75, 0.8125, 0.75, 0.75, 0.7812, 0.6875, 0.7812, 0.75, 0.75, 0.75, 0.75, 0.6875, 0.7812, 0.625, 0.7812, 0.6875, 0.75, 0.6875, 0.75, 0.625, 0.7812, 0.5625, 0.7812, 0.625, 0.75, 0.625, 0.75, 0.5625, 0.7812, 0.5, 0.7812, 0.5625, 0.75, 0.5625, 0.75, 0.5, 0.7812, 0.9375, 0.7656, 1.0, 0.75, 0.9375, 0.7812, 0.875, 0.7812, 0.9375, 0.75, 0.9375, 0.75, 0.875, 0.7812, 0.8125, 0.7812, 0.875, 0.75, 0.875, 0.75, 0.8125])
me_sphere_001.materials.append(mat_material_001)
me_sphere_001.materials.append(mat_material_003)
me_sphere_001.update()
me_sphere_002 = bpy.data.meshes.new('Sphere.002')
me_sphere_002.from_pydata([(5.853, 29.42, 0.0), (0.0, 30.0, 0.0), (11.48, 27.72, 0.0), (16.67, 24.94, 0.0), (21.21, 21.21, 0.0), (24.94, 16.67, 0.0), (27.72, 11.48, 0.0), (29.42, 5.853, 0.0), (30.0, -3.815e-06, 0.0), (29.42, -5.853, 0.0), (27.72, -11.48, 0.0), (24.94, -16.67, 0.0), (21.21, -21.21, 0.0), (16.67, -24.94, 0.0), (11.48, -27.72, 0.0), (5.853, -29.42, 0.0), (-5.245e-06, -30.0, 0.0), (-5.853, -29.42, 0.0), (-11.48, -27.72, 0.0), (-16.67, -24.94, 0.0), (-21.21, -21.21, 0.0), (-24.94, -16.67, 0.0), (-27.72, -11.48, 0.0), (-29.42, -5.853, 0.0), (-30.0, 7.153e-06, 0.0), (-29.42, 5.853, 0.0), (-27.72, 11.48, 0.0), (-24.94, 16.67, 0.0), (-21.21, 21.21, 0.0), (-16.67, 24.94, 0.0), (-11.48, 27.72, 0.0), (-5.853, 29.42, 0.0)], [], [(0, 2, 3, 4, 5, 6, 7, 8, 9, 10, 11, 12, 13, 14, 15, 16, 17, 18, 19, 20, 21, 22, 23, 24, 25, 26, 27, 28, 29, 30, 31, 1)])
me_sphere_002.polygons.foreach_set('use_smooth', [True] * 1)
me_sphere_002.polygons.foreach_set('material_index', [1])
_uv = me_sphere_002.uv_layers.new(name='UVMap')
_uv.uv.foreach_set('vector', [0.7188, 0.5, 0.6875, 0.5, 0.6562, 0.5, 0.625, 0.5, 0.5938, 0.5, 0.5625, 0.5, 0.5312, 0.5, 0.5, 0.5, 0.4687, 0.5, 0.4375, 0.5, 0.4062, 0.5, 0.375, 0.5, 0.3437, 0.5, 0.3125, 0.5, 0.2812, 0.5, 0.25, 0.5, 0.2187, 0.5, 0.1875, 0.5, 0.1562, 0.5, 0.125, 0.5, 0.09375, 0.5, 0.0625, 0.5, 0.03125, 0.5, 0.0, 0.5, 0.9687, 0.5, 0.9375, 0.5, 0.9062, 0.5, 0.875, 0.5, 0.8437, 0.5, 0.8125, 0.5, 0.7812, 0.5, 0.75, 0.5])
me_sphere_002.materials.append(mat_material_001)
me_sphere_002.materials.append(mat_material_004)
me_sphere_002.update()

# ---- objects
ob_light = bpy.data.objects.new('Light', light_light)
ob_camera = bpy.data.objects.new('Camera', cam_camera)
ob_sphere = bpy.data.objects.new('Sphere', me_sphere_001)
ob_sphere_001 = bpy.data.objects.new('Sphere.001', me_sphere_002)

# ---- transforms, parenting, visibility, modifiers, constraints
ob_light.location = (4.076, 1.005, 5.904)
ob_light.rotation_euler = (0.6503, 0.05522, 1.866)
ob_light.lock_rotations_4d = False
ob_light.empty_display_type = 'ARROWS'
ob_light.color = (0.0, 0.0, 0.0, 0.0)
ob_light.lineart.crease_threshold = 0.0
ob_camera.location = (7.359, -6.926, 4.958)
ob_camera.rotation_euler = (1.109, 0.0, 0.8149)
ob_camera.lock_rotations_4d = False
ob_camera.empty_display_type = 'ARROWS'
ob_camera.color = (0.0, 0.0, 0.0, 0.0)
ob_camera.display_type = 'WIRE'
ob_camera.lineart.crease_threshold = 0.0
ob_sphere.location = (0.0, 0.0, 0.0)
ob_sphere.scale = (2.5, 2.5, 2.5)
_m = ob_sphere.modifiers.new('Auto Smooth', 'NODES')
_m.node_group = ng_auto_smooth
_gi = [s.identifier for s in ng_auto_smooth.interface.items_tree if s.item_type == 'SOCKET' and s.in_out == 'INPUT']
_m[_gi[1]] = 0.5236  # Angle
ob_sphere_001.location = (0.0, 0.0, -0.001)
ob_sphere_001.scale = (2.5, 2.5, 2.5)
_m = ob_sphere_001.modifiers.new('Auto Smooth', 'NODES')
_m.node_group = ng_auto_smooth
_gi = [s.identifier for s in ng_auto_smooth.interface.items_tree if s.item_type == 'SOCKET' and s.in_out == 'INPUT']
_m[_gi[1]] = 0.5236  # Angle

# ---- collection membership
col_collection.objects.link(ob_light)
col_collection.objects.link(ob_camera)
col_collection.objects.link(ob_sphere)
col_collection.objects.link(ob_sphere_001)

# ---- scene / render settings (as saved in the file)
scene.camera = ob_camera
scene.frame_start = 1; scene.frame_end = 250; scene.frame_set(1)
scene.render.engine = 'BLENDER_EEVEE_NEXT'
scene.cycles.sampling_pattern = 'TABULATED_SOBOL'
scene.view_settings.view_transform = 'Filmic'
bpy.context.view_layer.update()

